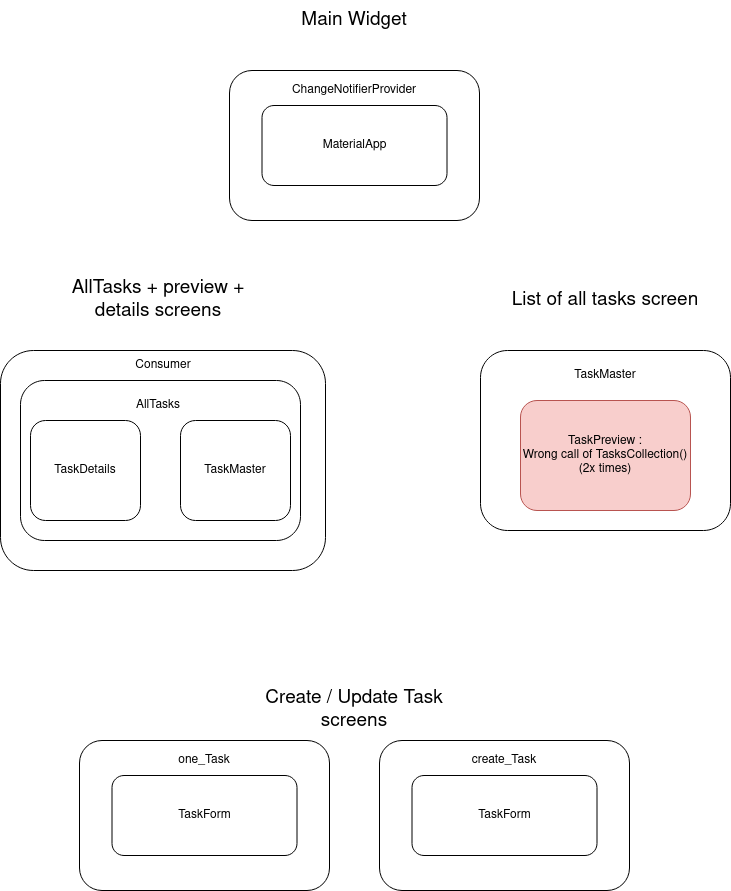

The diagram above was exported from draw.io. Its source (the exported page's mxGraphModel, read from the mxfile embedded in the PNG):
<mxGraphModel dx="794" dy="820" grid="1" gridSize="10" guides="1" tooltips="1" connect="1" arrows="1" fold="1" page="1" pageScale="1" pageWidth="827" pageHeight="1169" math="0" shadow="0">
  <root>
    <mxCell id="0" />
    <mxCell id="1" parent="0" />
    <mxCell id="4PMqhVQaEMsZRxJ30Z6q-1" value="" style="rounded=1;whiteSpace=wrap;html=1;" parent="1" vertex="1">
      <mxGeometry x="289" y="100" width="250" height="150" as="geometry" />
    </mxCell>
    <mxCell id="4PMqhVQaEMsZRxJ30Z6q-2" value="MaterialApp" style="rounded=1;whiteSpace=wrap;html=1;" parent="1" vertex="1">
      <mxGeometry x="321.5" y="135" width="185" height="80" as="geometry" />
    </mxCell>
    <mxCell id="4PMqhVQaEMsZRxJ30Z6q-3" value="ChangeNotifierProvider" style="text;html=1;strokeColor=none;fillColor=none;align=center;verticalAlign=middle;whiteSpace=wrap;rounded=0;" parent="1" vertex="1">
      <mxGeometry x="334" y="105" width="160" height="30" as="geometry" />
    </mxCell>
    <mxCell id="4PMqhVQaEMsZRxJ30Z6q-4" value="" style="rounded=1;whiteSpace=wrap;html=1;" parent="1" vertex="1">
      <mxGeometry x="60" y="380" width="325" height="220" as="geometry" />
    </mxCell>
    <mxCell id="4PMqhVQaEMsZRxJ30Z6q-5" value="" style="rounded=1;whiteSpace=wrap;html=1;" parent="1" vertex="1">
      <mxGeometry x="80" y="410" width="280" height="160" as="geometry" />
    </mxCell>
    <mxCell id="4PMqhVQaEMsZRxJ30Z6q-6" value="Consumer" style="text;html=1;strokeColor=none;fillColor=none;align=center;verticalAlign=middle;whiteSpace=wrap;rounded=0;" parent="1" vertex="1">
      <mxGeometry x="142.5" y="380" width="160" height="30" as="geometry" />
    </mxCell>
    <mxCell id="4PMqhVQaEMsZRxJ30Z6q-7" value="AllTasks" style="text;html=1;strokeColor=none;fillColor=none;align=center;verticalAlign=middle;whiteSpace=wrap;rounded=0;" parent="1" vertex="1">
      <mxGeometry x="137.5" y="420" width="160" height="30" as="geometry" />
    </mxCell>
    <mxCell id="4PMqhVQaEMsZRxJ30Z6q-8" value="TaskDetails" style="rounded=1;whiteSpace=wrap;html=1;" parent="1" vertex="1">
      <mxGeometry x="90" y="450" width="110" height="100" as="geometry" />
    </mxCell>
    <mxCell id="4PMqhVQaEMsZRxJ30Z6q-9" value="TaskMaster" style="rounded=1;whiteSpace=wrap;html=1;" parent="1" vertex="1">
      <mxGeometry x="240" y="450" width="110" height="100" as="geometry" />
    </mxCell>
    <mxCell id="4PMqhVQaEMsZRxJ30Z6q-10" value="" style="rounded=1;whiteSpace=wrap;html=1;" parent="1" vertex="1">
      <mxGeometry x="540" y="380" width="250" height="180" as="geometry" />
    </mxCell>
    <mxCell id="4PMqhVQaEMsZRxJ30Z6q-11" value="TaskMaster" style="text;html=1;strokeColor=none;fillColor=none;align=center;verticalAlign=middle;whiteSpace=wrap;rounded=0;" parent="1" vertex="1">
      <mxGeometry x="585" y="390" width="160" height="30" as="geometry" />
    </mxCell>
    <mxCell id="4PMqhVQaEMsZRxJ30Z6q-12" value="&lt;div&gt;TaskPreview : &lt;br&gt;&lt;/div&gt;&lt;div&gt;Wrong call of TasksCollection() (2x times)&lt;br&gt;&lt;/div&gt;" style="rounded=1;whiteSpace=wrap;html=1;fillColor=#f8cecc;strokeColor=#b85450;" parent="1" vertex="1">
      <mxGeometry x="580" y="430" width="170" height="110" as="geometry" />
    </mxCell>
    <mxCell id="4PMqhVQaEMsZRxJ30Z6q-13" value="" style="rounded=1;whiteSpace=wrap;html=1;" parent="1" vertex="1">
      <mxGeometry x="139" y="770" width="250" height="150" as="geometry" />
    </mxCell>
    <mxCell id="4PMqhVQaEMsZRxJ30Z6q-14" value="TaskForm" style="rounded=1;whiteSpace=wrap;html=1;" parent="1" vertex="1">
      <mxGeometry x="171.5" y="805" width="185" height="80" as="geometry" />
    </mxCell>
    <mxCell id="4PMqhVQaEMsZRxJ30Z6q-15" value="one_Task" style="text;html=1;strokeColor=none;fillColor=none;align=center;verticalAlign=middle;whiteSpace=wrap;rounded=0;" parent="1" vertex="1">
      <mxGeometry x="184" y="775" width="160" height="30" as="geometry" />
    </mxCell>
    <mxCell id="4PMqhVQaEMsZRxJ30Z6q-16" value="" style="rounded=1;whiteSpace=wrap;html=1;" parent="1" vertex="1">
      <mxGeometry x="439" y="770" width="250" height="150" as="geometry" />
    </mxCell>
    <mxCell id="4PMqhVQaEMsZRxJ30Z6q-17" value="TaskForm" style="rounded=1;whiteSpace=wrap;html=1;" parent="1" vertex="1">
      <mxGeometry x="471.5" y="805" width="185" height="80" as="geometry" />
    </mxCell>
    <mxCell id="4PMqhVQaEMsZRxJ30Z6q-18" value="create_Task" style="text;html=1;strokeColor=none;fillColor=none;align=center;verticalAlign=middle;whiteSpace=wrap;rounded=0;" parent="1" vertex="1">
      <mxGeometry x="484" y="775" width="160" height="30" as="geometry" />
    </mxCell>
    <mxCell id="4PMqhVQaEMsZRxJ30Z6q-19" value="&lt;font style=&quot;font-size: 19px&quot;&gt;Create / Update Task screens&lt;br&gt;&lt;/font&gt;" style="text;html=1;strokeColor=none;fillColor=none;align=center;verticalAlign=middle;whiteSpace=wrap;rounded=0;" parent="1" vertex="1">
      <mxGeometry x="309" y="720" width="210" height="40" as="geometry" />
    </mxCell>
    <mxCell id="4PMqhVQaEMsZRxJ30Z6q-20" value="&lt;font style=&quot;font-size: 19px&quot;&gt;AllTasks + preview + details screens&lt;br&gt;&lt;/font&gt;" style="text;html=1;strokeColor=none;fillColor=none;align=center;verticalAlign=middle;whiteSpace=wrap;rounded=0;" parent="1" vertex="1">
      <mxGeometry x="112.5" y="310" width="210" height="40" as="geometry" />
    </mxCell>
    <mxCell id="4PMqhVQaEMsZRxJ30Z6q-21" value="&lt;font style=&quot;font-size: 19px&quot;&gt;List of all tasks screen&lt;br&gt;&lt;/font&gt;" style="text;html=1;strokeColor=none;fillColor=none;align=center;verticalAlign=middle;whiteSpace=wrap;rounded=0;" parent="1" vertex="1">
      <mxGeometry x="560" y="310" width="210" height="40" as="geometry" />
    </mxCell>
    <mxCell id="4PMqhVQaEMsZRxJ30Z6q-22" value="&lt;font style=&quot;font-size: 19px&quot;&gt;Main Widget&lt;br&gt;&lt;/font&gt;" style="text;html=1;strokeColor=none;fillColor=none;align=center;verticalAlign=middle;whiteSpace=wrap;rounded=0;" parent="1" vertex="1">
      <mxGeometry x="309" y="30" width="210" height="40" as="geometry" />
    </mxCell>
  </root>
</mxGraphModel>